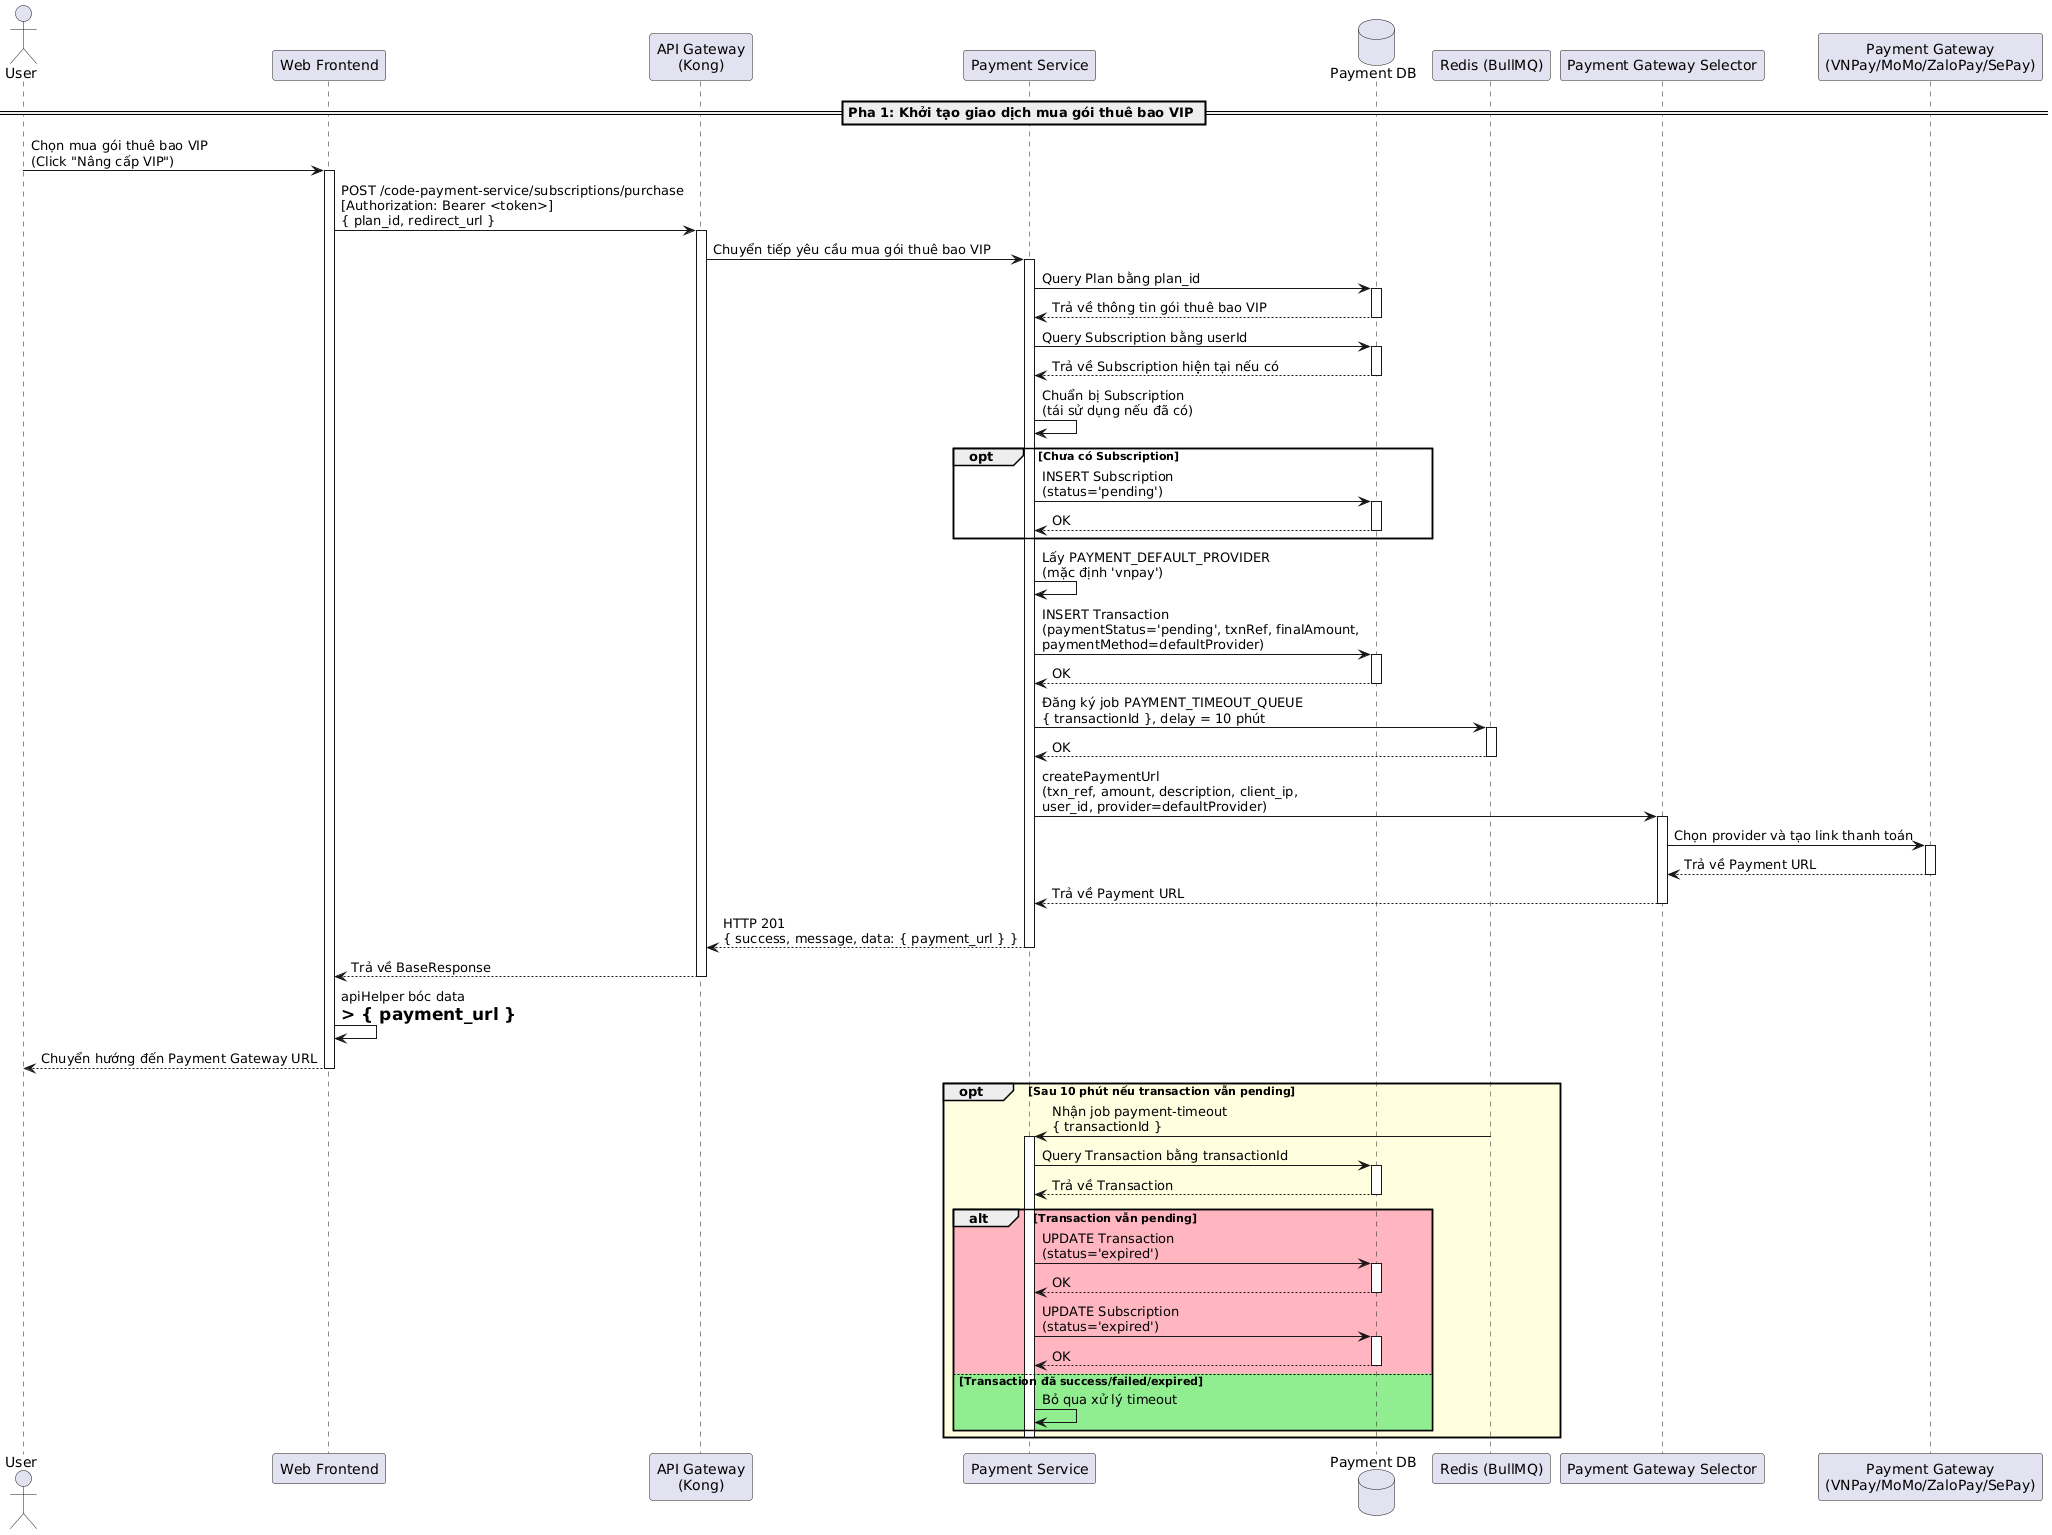

The diagram above was rendered by PlantUML. Its source (embedded in the PNG):
@startuml
actor "User" as User
participant "Web Frontend" as Frontend
participant "API Gateway\n(Kong)" as Kong
participant "Payment Service" as PaymentService
database "Payment DB" as DB
participant "Redis (BullMQ)" as Redis
participant "Payment Gateway Selector" as GatewaySelector
participant "Payment Gateway\n(VNPay/MoMo/ZaloPay/SePay)" as Gateway

== Pha 1: Khởi tạo giao dịch mua gói thuê bao VIP ==

User -> Frontend: Chọn mua gói thuê bao VIP\n(Click "Nâng cấp VIP")
activate Frontend
Frontend -> Kong: POST /code-payment-service/subscriptions/purchase\n[Authorization: Bearer <token>]\n{ plan_id, redirect_url }
activate Kong
Kong -> PaymentService: Chuyển tiếp yêu cầu mua gói thuê bao VIP
activate PaymentService

PaymentService -> DB: Query Plan bằng plan_id
activate DB
DB --> PaymentService: Trả về thông tin gói thuê bao VIP
deactivate DB

PaymentService -> DB: Query Subscription bằng userId
activate DB
DB --> PaymentService: Trả về Subscription hiện tại nếu có
deactivate DB

PaymentService -> PaymentService: Chuẩn bị Subscription\n(tái sử dụng nếu đã có)

opt Chưa có Subscription
PaymentService -> DB: INSERT Subscription\n(status='pending')
activate DB
DB --> PaymentService: OK
deactivate DB
end

PaymentService -> PaymentService: Lấy PAYMENT_DEFAULT_PROVIDER\n(mặc định 'vnpay')

PaymentService -> DB: INSERT Transaction\n(paymentStatus='pending', txnRef, finalAmount,\npaymentMethod=defaultProvider)
activate DB
DB --> PaymentService: OK
deactivate DB

PaymentService -> Redis: Đăng ký job PAYMENT_TIMEOUT_QUEUE\n{ transactionId }, delay = 10 phút
activate Redis
Redis --> PaymentService: OK
deactivate Redis

PaymentService -> GatewaySelector: createPaymentUrl\n(txn_ref, amount, description, client_ip,\nuser_id, provider=defaultProvider)
activate GatewaySelector
GatewaySelector -> Gateway: Chọn provider và tạo link thanh toán
activate Gateway
Gateway --> GatewaySelector: Trả về Payment URL
deactivate Gateway
GatewaySelector --> PaymentService: Trả về Payment URL
deactivate GatewaySelector

PaymentService --> Kong: HTTP 201\n{ success, message, data: { payment_url } }
deactivate PaymentService
Kong --> Frontend: Trả về BaseResponse
deactivate Kong
Frontend -> Frontend: apiHelper bóc data\n=> { payment_url }
Frontend --> User: Chuyển hướng đến Payment Gateway URL
deactivate Frontend

opt #LightYellow Sau 10 phút nếu transaction vẫn pending
Redis -> PaymentService: Nhận job payment-timeout\n{ transactionId }
activate PaymentService
PaymentService -> DB: Query Transaction bằng transactionId
activate DB
DB --> PaymentService: Trả về Transaction
deactivate DB

alt #LightPink Transaction vẫn pending
PaymentService -> DB: UPDATE Transaction\n(status='expired')
activate DB
DB --> PaymentService: OK
deactivate DB
PaymentService -> DB: UPDATE Subscription\n(status='expired')
activate DB
DB --> PaymentService: OK
deactivate DB
else #LightGreen Transaction đã success/failed/expired
PaymentService -> PaymentService: Bỏ qua xử lý timeout
end
deactivate PaymentService
end
@enduml